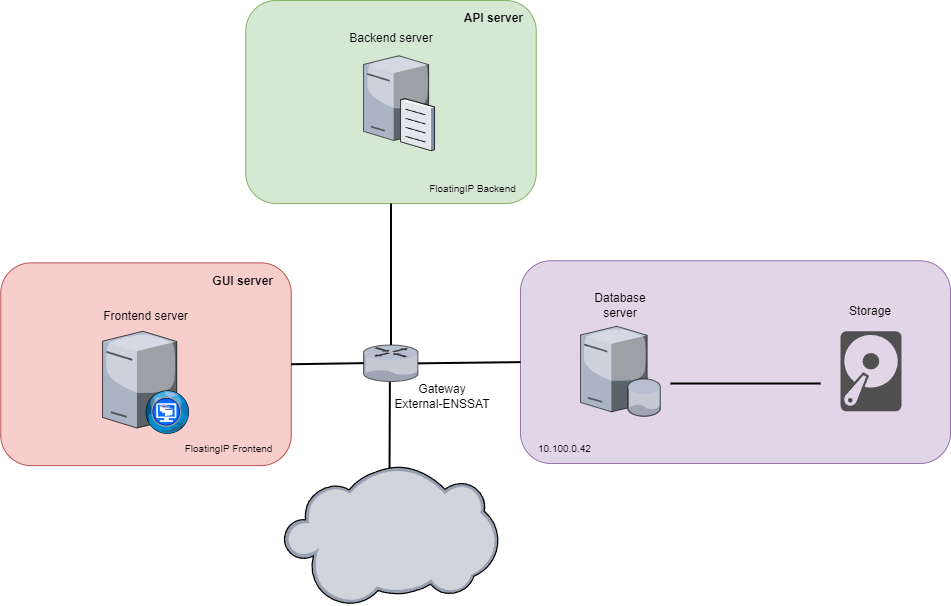

The diagram above was exported from draw.io. Its source (the exported page's mxGraphModel, read from the mxfile embedded in the PNG):
<mxGraphModel dx="1050" dy="566" grid="1" gridSize="10" guides="1" tooltips="1" connect="1" arrows="1" fold="1" page="1" pageScale="1.5" pageWidth="1169" pageHeight="826" background="none" math="0" shadow="0">
  <root>
    <mxCell id="0" style=";html=1;" />
    <mxCell id="1" style=";html=1;" parent="0" />
    <mxCell id="WXhAxuGgZr7IbCG52KTp-27" value="" style="rounded=1;whiteSpace=wrap;html=1;fillColor=#e1d5e7;strokeColor=#9673a6;" parent="1" vertex="1">
      <mxGeometry x="1130" y="477.25" width="430" height="202.75" as="geometry" />
    </mxCell>
    <mxCell id="WXhAxuGgZr7IbCG52KTp-25" value="" style="rounded=1;whiteSpace=wrap;html=1;fillColor=#f8cecc;strokeColor=#b85450;" parent="1" vertex="1">
      <mxGeometry x="610.25" y="479.37" width="290.5" height="202.75" as="geometry" />
    </mxCell>
    <mxCell id="WXhAxuGgZr7IbCG52KTp-21" value="" style="rounded=1;whiteSpace=wrap;html=1;fillColor=#d5e8d4;strokeColor=#82b366;" parent="1" vertex="1">
      <mxGeometry x="855.25" y="217" width="290.5" height="203" as="geometry" />
    </mxCell>
    <mxCell id="6a7d8f32e03d9370-51" style="edgeStyle=none;rounded=0;html=1;startSize=10;endSize=10;jettySize=auto;orthogonalLoop=1;fontSize=14;endArrow=none;endFill=0;strokeWidth=2;entryX=0.5;entryY=1;entryDx=0;entryDy=0;" parent="1" source="6a7d8f32e03d9370-13" target="WXhAxuGgZr7IbCG52KTp-21" edge="1">
      <mxGeometry relative="1" as="geometry">
        <mxPoint x="1000" y="420" as="targetPoint" />
      </mxGeometry>
    </mxCell>
    <mxCell id="6a7d8f32e03d9370-52" style="edgeStyle=none;rounded=0;html=1;startSize=10;endSize=10;jettySize=auto;orthogonalLoop=1;fontSize=14;endArrow=none;endFill=0;strokeWidth=2;exitX=0;exitY=0.5;exitDx=0;exitDy=0;entryX=0.961;entryY=0.503;entryDx=0;entryDy=0;entryPerimeter=0;" parent="1" source="WXhAxuGgZr7IbCG52KTp-27" target="6a7d8f32e03d9370-13" edge="1">
      <mxGeometry relative="1" as="geometry">
        <mxPoint x="1100" y="610" as="sourcePoint" />
        <mxPoint x="1060" y="610" as="targetPoint" />
      </mxGeometry>
    </mxCell>
    <mxCell id="6a7d8f32e03d9370-13" value="" style="verticalLabelPosition=bottom;aspect=fixed;html=1;verticalAlign=top;strokeColor=none;shape=mxgraph.citrix.router;fillColor=#66B2FF;gradientColor=#0066CC;fontSize=14;" parent="1" vertex="1">
      <mxGeometry x="973" y="561.5" width="55" height="36.5" as="geometry" />
    </mxCell>
    <mxCell id="6a7d8f32e03d9370-54" style="edgeStyle=none;rounded=0;html=1;startSize=10;endSize=10;jettySize=auto;orthogonalLoop=1;fontSize=14;endArrow=none;endFill=0;strokeWidth=2;" parent="1" edge="1">
      <mxGeometry relative="1" as="geometry">
        <mxPoint x="1280" y="600" as="sourcePoint" />
        <mxPoint x="1430" y="600" as="targetPoint" />
      </mxGeometry>
    </mxCell>
    <mxCell id="WXhAxuGgZr7IbCG52KTp-1" value="" style="verticalLabelPosition=bottom;sketch=0;aspect=fixed;html=1;verticalAlign=top;strokeColor=none;align=center;outlineConnect=0;shape=mxgraph.citrix.database_server;" parent="1" vertex="1">
      <mxGeometry x="1190" y="542.75" width="80" height="90" as="geometry" />
    </mxCell>
    <mxCell id="WXhAxuGgZr7IbCG52KTp-2" value="" style="sketch=0;pointerEvents=1;shadow=0;dashed=0;html=1;strokeColor=none;fillColor=#505050;labelPosition=center;verticalLabelPosition=bottom;verticalAlign=top;outlineConnect=0;align=center;shape=mxgraph.office.devices.hard_disk;" parent="1" vertex="1">
      <mxGeometry x="1450" y="547.75" width="61" height="80" as="geometry" />
    </mxCell>
    <mxCell id="WXhAxuGgZr7IbCG52KTp-3" value="Database server" style="text;html=1;strokeColor=none;fillColor=none;align=center;verticalAlign=middle;whiteSpace=wrap;rounded=0;" parent="1" vertex="1">
      <mxGeometry x="1200" y="507.25" width="60" height="30" as="geometry" />
    </mxCell>
    <mxCell id="WXhAxuGgZr7IbCG52KTp-4" value="" style="verticalLabelPosition=bottom;sketch=0;aspect=fixed;html=1;verticalAlign=top;strokeColor=none;align=center;outlineConnect=0;shape=mxgraph.citrix.desktop_web;" parent="1" vertex="1">
      <mxGeometry x="712.04" y="547.75" width="86.91" height="102.25" as="geometry" />
    </mxCell>
    <mxCell id="WXhAxuGgZr7IbCG52KTp-5" value="Backend server" style="text;html=1;strokeColor=none;fillColor=none;align=center;verticalAlign=middle;whiteSpace=wrap;rounded=0;" parent="1" vertex="1">
      <mxGeometry x="910.5" y="240" width="180" height="30" as="geometry" />
    </mxCell>
    <mxCell id="WXhAxuGgZr7IbCG52KTp-6" value="" style="verticalLabelPosition=bottom;sketch=0;aspect=fixed;html=1;verticalAlign=top;strokeColor=none;align=center;outlineConnect=0;shape=mxgraph.citrix.file_server;" parent="1" vertex="1">
      <mxGeometry x="973" y="270" width="71" height="97" as="geometry" />
    </mxCell>
    <mxCell id="WXhAxuGgZr7IbCG52KTp-7" value="Frontend server" style="text;html=1;strokeColor=none;fillColor=none;align=center;verticalAlign=middle;whiteSpace=wrap;rounded=0;" parent="1" vertex="1">
      <mxGeometry x="683.25" y="517.75" width="144.5" height="30" as="geometry" />
    </mxCell>
    <mxCell id="WXhAxuGgZr7IbCG52KTp-8" value="Storage" style="text;html=1;strokeColor=none;fillColor=none;align=center;verticalAlign=middle;whiteSpace=wrap;rounded=0;" parent="1" vertex="1">
      <mxGeometry x="1450" y="512.75" width="60" height="30" as="geometry" />
    </mxCell>
    <mxCell id="WXhAxuGgZr7IbCG52KTp-9" style="edgeStyle=none;rounded=0;html=1;startSize=10;endSize=10;jettySize=auto;orthogonalLoop=1;fontSize=14;endArrow=none;endFill=0;strokeWidth=2;entryX=0.48;entryY=1.017;entryDx=0;entryDy=0;entryPerimeter=0;" parent="1" target="6a7d8f32e03d9370-13" edge="1">
      <mxGeometry relative="1" as="geometry">
        <mxPoint x="999" y="690" as="sourcePoint" />
        <mxPoint x="999.94" y="726.5" as="targetPoint" />
      </mxGeometry>
    </mxCell>
    <mxCell id="WXhAxuGgZr7IbCG52KTp-10" value="Gateway&lt;br&gt;External-ENSSAT" style="text;html=1;strokeColor=none;fillColor=none;align=center;verticalAlign=middle;whiteSpace=wrap;rounded=0;" parent="1" vertex="1">
      <mxGeometry x="995.76" y="598" width="112" height="30" as="geometry" />
    </mxCell>
    <mxCell id="WXhAxuGgZr7IbCG52KTp-11" value="" style="verticalLabelPosition=bottom;sketch=0;aspect=fixed;html=1;verticalAlign=top;strokeColor=none;align=center;outlineConnect=0;shape=mxgraph.citrix.cloud;" parent="1" vertex="1">
      <mxGeometry x="893.24" y="682.12" width="214.52" height="140" as="geometry" />
    </mxCell>
    <mxCell id="WXhAxuGgZr7IbCG52KTp-24" value="FloatingIP Backend" style="text;html=1;strokeColor=none;fillColor=none;align=center;verticalAlign=middle;whiteSpace=wrap;rounded=0;fontSize=10;" parent="1" vertex="1">
      <mxGeometry x="1028" y="390" width="108.75" height="30" as="geometry" />
    </mxCell>
    <mxCell id="WXhAxuGgZr7IbCG52KTp-26" value="FloatingIP Frontend" style="text;html=1;strokeColor=none;fillColor=none;align=center;verticalAlign=middle;whiteSpace=wrap;rounded=0;fontSize=10;" parent="1" vertex="1">
      <mxGeometry x="784.49" y="650" width="108.75" height="30" as="geometry" />
    </mxCell>
    <mxCell id="WXhAxuGgZr7IbCG52KTp-28" style="edgeStyle=none;rounded=0;html=1;startSize=10;endSize=10;jettySize=auto;orthogonalLoop=1;fontSize=14;endArrow=none;endFill=0;strokeWidth=2;entryX=0.003;entryY=0.497;entryDx=0;entryDy=0;entryPerimeter=0;exitX=1;exitY=0.5;exitDx=0;exitDy=0;" parent="1" source="WXhAxuGgZr7IbCG52KTp-25" target="6a7d8f32e03d9370-13" edge="1">
      <mxGeometry relative="1" as="geometry">
        <mxPoint x="930" y="600" as="sourcePoint" />
        <mxPoint x="1120" y="590" as="targetPoint" />
      </mxGeometry>
    </mxCell>
    <mxCell id="WXhAxuGgZr7IbCG52KTp-29" value="&lt;b&gt;GUI server&lt;/b&gt;" style="text;html=1;strokeColor=none;fillColor=none;align=right;verticalAlign=middle;whiteSpace=wrap;rounded=0;" parent="1" vertex="1">
      <mxGeometry x="740" y="482.75" width="144.5" height="30" as="geometry" />
    </mxCell>
    <mxCell id="WXhAxuGgZr7IbCG52KTp-30" value="&lt;b&gt;API server&lt;/b&gt;" style="text;html=1;strokeColor=none;fillColor=none;align=right;verticalAlign=middle;whiteSpace=wrap;rounded=0;" parent="1" vertex="1">
      <mxGeometry x="990" y="220" width="144.5" height="30" as="geometry" />
    </mxCell>
    <mxCell id="5Qijr2iNtoePNezXWtsq-1" value="10.100.0.42" style="text;html=1;strokeColor=none;fillColor=none;align=left;verticalAlign=middle;whiteSpace=wrap;rounded=0;fontSize=10;" vertex="1" parent="1">
      <mxGeometry x="1145.75" y="650" width="108.75" height="30" as="geometry" />
    </mxCell>
  </root>
</mxGraphModel>